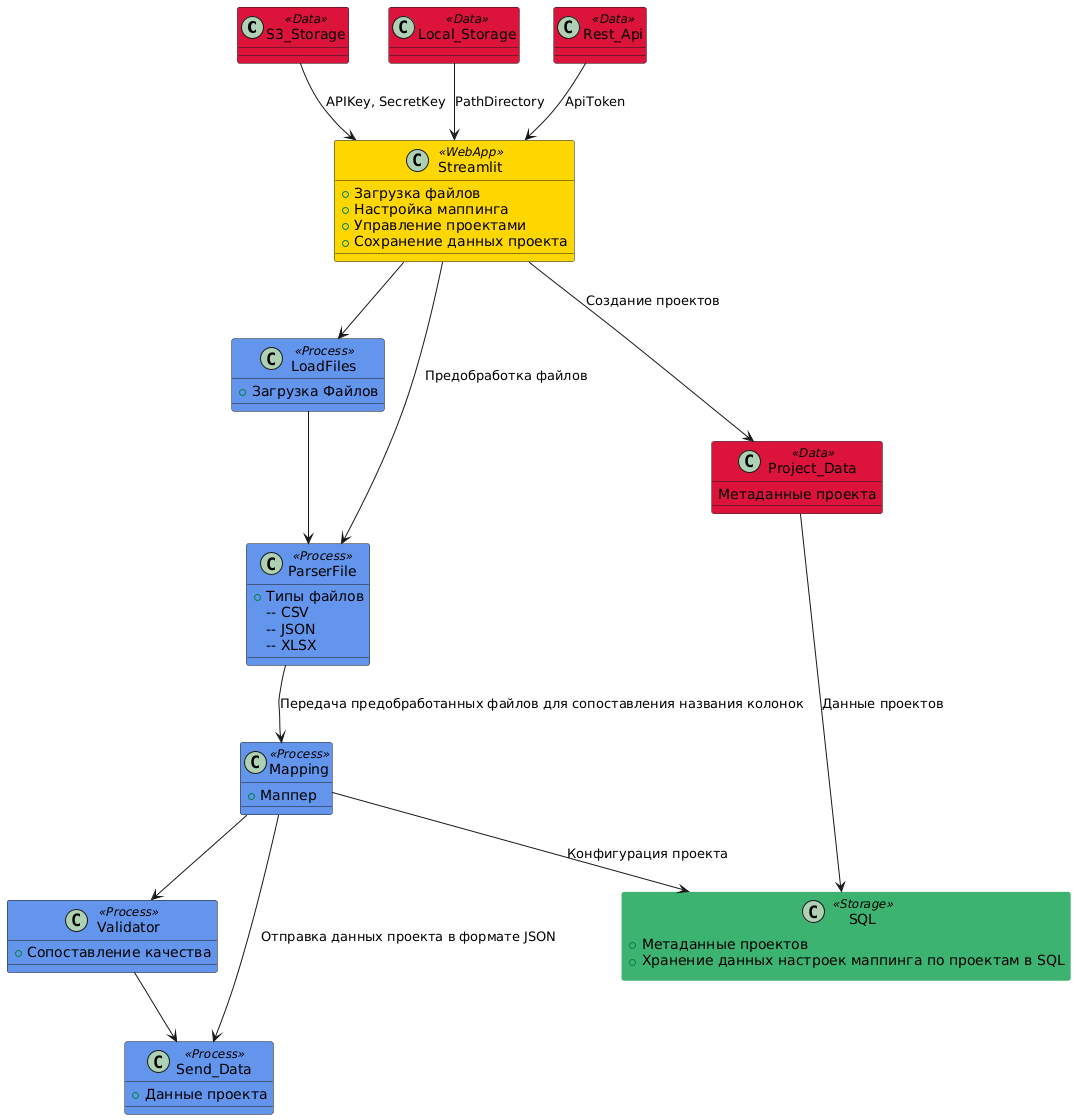

The diagram above was rendered by PlantUML. Its source (embedded in the PNG):
@startuml
skinparam class {
    BackgroundColor<<Data>> #Crimson
    BackgroundColor<<WebApp>> #Gold
    BackgroundColor<<Process>> #CornflowerBlue
    BackgroundColor<<Storage>> #MediumSeaGreen
    BorderColor<<Storage>> #MediumSeaGreen
}

class S3_Storage <<Data>> {
}

class Local_Storage <<Data>> {
}

class Rest_Api <<Data>> {
}

class Streamlit <<WebApp>> {
    + Загрузка файлов
    + Настройка маппинга
    + Управление проектами
    + Сохранение данных проекта
}

class LoadFiles <<Process>> {
    + Загрузка Файлов
}

class ParserFile <<Process>> {
    + Типы файлов
    -- CSV
    -- JSON
    -- XLSX
}

class Mapping <<Process>> {
    + Маппер
}

class Project_Data <<Data>> {
    Метаданные проекта
}

class SQL <<Storage>> {
    + Метаданные проектов
    + Хранение данных настроек маппинга по проектам в SQL
}

class Validator <<Process>> {
    + Сопоставление качества
}

class Send_Data <<Process>> {
    + Данные проекта
}


S3_Storage --> Streamlit: APIKey, SecretKey
Rest_Api --> Streamlit: ApiToken
Local_Storage --> Streamlit: PathDirectory

Streamlit --> LoadFiles
Streamlit --> ParserFile: Предобработка файлов
Streamlit --> Project_Data: Создание проектов
Project_Data --> SQL: Данные проектов
LoadFiles --> ParserFile

ParserFile --> Mapping: Передача предобработанных файлов для сопоставления названия колонок
Mapping --> Validator
Mapping --> SQL: Конфигурация проекта
Mapping --> Send_Data: Отправка данных проекта в формате JSON
Validator --> Send_Data
@enduml